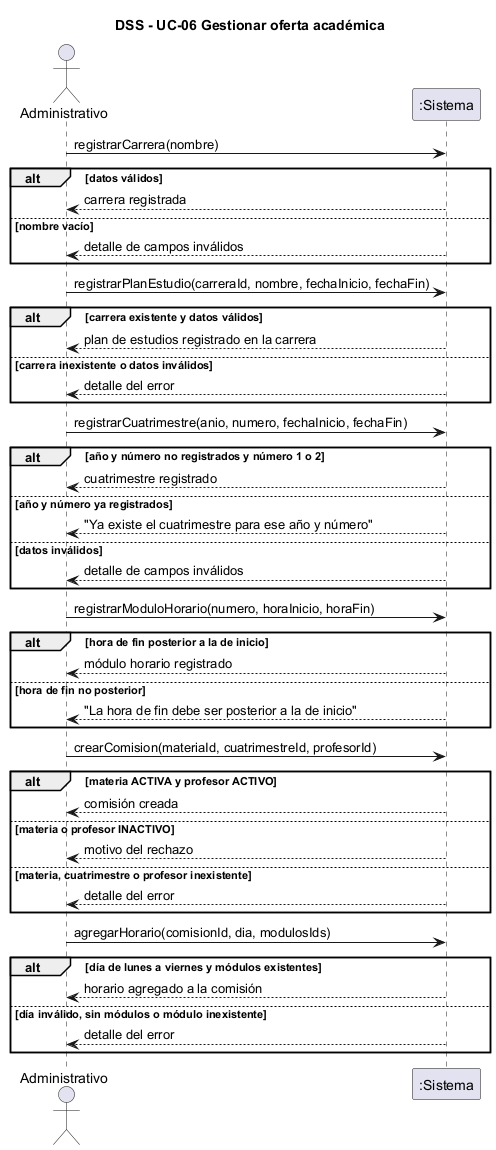

The diagram above was rendered by PlantUML. Its source (embedded in the PNG):
@startuml dss-gestionar-oferta-academica
skinparam shadowing false
title DSS - UC-06 Gestionar oferta académica
actor "Administrativo" as U
participant ":Sistema" as S
U -> S : registrarCarrera(nombre)
alt datos válidos
  S --> U : carrera registrada
else nombre vacío
  S --> U : detalle de campos inválidos
end
U -> S : registrarPlanEstudio(carreraId, nombre, fechaInicio, fechaFin)
alt carrera existente y datos válidos
  S --> U : plan de estudios registrado en la carrera
else carrera inexistente o datos inválidos
  S --> U : detalle del error
end
U -> S : registrarCuatrimestre(anio, numero, fechaInicio, fechaFin)
alt año y número no registrados y número 1 o 2
  S --> U : cuatrimestre registrado
else año y número ya registrados
  S --> U : "Ya existe el cuatrimestre para ese año y número"
else datos inválidos
  S --> U : detalle de campos inválidos
end
U -> S : registrarModuloHorario(numero, horaInicio, horaFin)
alt hora de fin posterior a la de inicio
  S --> U : módulo horario registrado
else hora de fin no posterior
  S --> U : "La hora de fin debe ser posterior a la de inicio"
end
U -> S : crearComision(materiaId, cuatrimestreId, profesorId)
alt materia ACTIVA y profesor ACTIVO
  S --> U : comisión creada
else materia o profesor INACTIVO
  S --> U : motivo del rechazo
else materia, cuatrimestre o profesor inexistente
  S --> U : detalle del error
end
U -> S : agregarHorario(comisionId, dia, modulosIds)
alt día de lunes a viernes y módulos existentes
  S --> U : horario agregado a la comisión
else día inválido, sin módulos o módulo inexistente
  S --> U : detalle del error
end
@enduml